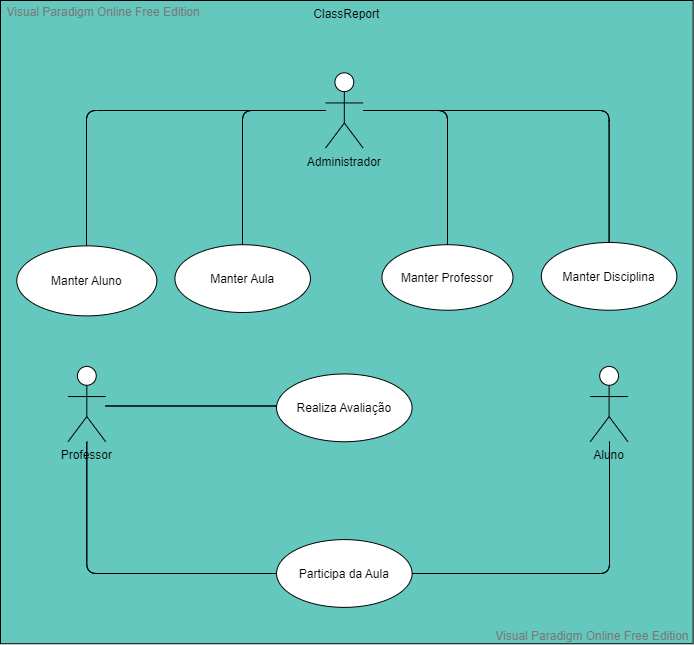

The diagram above was exported from draw.io. Its source (the exported page's mxGraphModel, read from the mxfile embedded in the PNG):
<mxGraphModel version="20220503" sfct="5pkmOlzvYMDXbZJ3r7h0xi4ILCQ8gSGdq1UtHFo6ewPyaEKcnjNTBufRV9sWA2" diagramType="UseCaseDiagram" vpId="bhUlfQGCCr0gdAAr" gridEnabled="false" gridColor="#d0d0d0" gridSize="10" guidesEnabled="true" textAutoFontSize="false" shapeCaptionAutoFontSize="false" fitTextToContent="false" pageVisible="true" page="1" fixedPaging="undefined" pageWidth="1100" pageHeight="850" connectionArrowsEnabled="true" connectionPointsEnabled="true" mathEnabled="false" shadowVisible="false" connectorAlwaysOnTop="true" collage="false">
  <root>
    <UserObject label="" modelVpId=".hUlfQGCCr0gdAAn" vpId="BhUlfQGCCr0gdAAo" id="0">
      <mxCell />
    </UserObject>
    <UserObject label="" modelVpId="hhUlfQGCCr0gdAAp" vpId="hhUlfQGCCr0gdAAq" id="1">
      <mxCell parent="0" />
    </UserObject>
    <UserObject label="ClassReport" vpId="j6G2f_6GyVBWsACO" modelUuid="98b583f9-f025-4f87-9b5a-0bd4f0054aca" modelVpId="j6G2f_6GyVBWsACP" id="2">
      <mxCell style="shape=hNaEGo;verticalAlign=top;container=1;allowArrows=0;fillColor=#64c8be;" vertex="1" parent="1">
        <mxGeometry x="204" y="-759" width="692.66" height="643.26" as="geometry" />
      </mxCell>
    </UserObject>
    <UserObject label="Administrador" vpId="8456f_6GyVBWsABE" modelUuid="f25c26bb-9730-4e3d-adde-ff76afecae96" modelVpId="C456f_6GyVBWsABF" id="3">
      <mxCell style="shape=5gEey;verticalLabelPosition=bottom;verticalAlign=top" vertex="1" parent="1">
        <mxGeometry x="528.9980797101449" y="-686.6845408969432" width="37.6445652173913" height="75.28939000838812" as="geometry" />
      </mxCell>
    </UserObject>
    <UserObject label="Professor" vpId="ryr6f_6GyVBWsABO" modelUuid="bdab52e5-94d3-4fbb-a320-6bda2541ccfc" modelVpId="ryr6f_6GyVBWsABP" id="4">
      <mxCell style="shape=5gEey;verticalLabelPosition=bottom;verticalAlign=top" vertex="1" parent="1">
        <mxGeometry x="271.50925362318844" y="-393.05591986422957" width="37.6445652173913" height="75.28939000838812" as="geometry" />
      </mxCell>
    </UserObject>
    <UserObject label="Aluno" vpId="J3b6f_6GyVBWsABQ" modelUuid="fb5bf365-fe14-4b5f-a652-e710d9789476" modelVpId="J3b6f_6GyVBWsABR" id="5">
      <mxCell style="shape=5gEey;verticalLabelPosition=bottom;verticalAlign=top" vertex="1" parent="1">
        <mxGeometry x="793.7648550724638" y="-393.05591986422957" width="37.6445652173913" height="75.28939000838812" as="geometry" />
      </mxCell>
    </UserObject>
    <UserObject label="" vpId="pjf6f_6GyVBWsABU" modelUuid="02c54981-5f29-4cbd-8628-548fdb2ae0cf" modelVpId="pjf6f_6GyVBWsABV" id="6">
      <mxCell style="shape=5aaegUQEUe6;edgeStyle=orthogonalEdgeStyle;rounded=1;" edge="1" source="3" target="7" parent="1">
        <mxGeometry relative="1" as="geometry">
          <mxPoint x="651" y="-624" as="edgeLabelOffset" />
        </mxGeometry>
        <Array as="absPoints">
          <mxPoint x="567" y="-649" />
          <mxPoint x="651" y="-649" />
          <mxPoint x="651" y="-515" />
        </Array>
      </mxCell>
    </UserObject>
    <UserObject label="Manter Professor" vpId="c1P6f_6GyVBWsABS" modelUuid="a3e07497-ffc4-44a7-b8b4-6bf398e72dc2" modelVpId="c1P6f_6GyVBWsABT" id="7">
      <mxCell style="shape=xaGkQaG;" vertex="1" parent="1">
        <mxGeometry x="585.4649275362319" y="-514.773767044457" width="131.00308695652174" height="65.50176930729766" as="geometry" />
      </mxCell>
    </UserObject>
    <UserObject label="Manter Aluno" vpId="c5wmf_6GyVBWsABa" modelUuid="626ec790-bcdf-4f0f-8bf3-482d5b339423" modelVpId="c5wmf_6GyVBWsABb" id="8">
      <mxCell style="shape=xaGkQaG;" vertex="1" parent="1">
        <mxGeometry x="220.3126449275362" y="-513.6444261943312" width="140.03778260869564" height="70.01913270780095" as="geometry" />
      </mxCell>
    </UserObject>
    <UserObject label="" vpId="grUmf_6GyVBWsABc" modelUuid="c050b8b7-4901-4081-a163-acae5c3de50e" modelVpId="grUmf_6GyVBWsABd" id="9">
      <mxCell style="shape=5aaegUQEUe6;entryX=0.5;entryY=0;entryDx=0;entryDy=0;edgeStyle=orthogonalEdgeStyle;rounded=1;" edge="1" source="3" target="8" parent="1">
        <mxGeometry relative="1" as="geometry">
          <mxPoint x="342" y="-649" as="edgeLabelOffset" />
        </mxGeometry>
        <Array as="absPoints">
          <mxPoint x="529" y="-649" />
          <mxPoint x="290" y="-649" />
          <mxPoint x="290" y="-514" />
        </Array>
      </mxCell>
    </UserObject>
    <UserObject label="Manter Aula" vpId="l.8mf_6GyVBWsABe" modelUuid="73735e9a-06bd-4555-95e4-fc1e85b990e9" modelVpId="l.8mf_6GyVBWsABf" id="10">
      <mxCell style="shape=xaGkQaG;" vertex="1" parent="1">
        <mxGeometry x="378.4198188405797" y="-514.773767044457" width="135.52043478260867" height="67.7604510075493" as="geometry" />
      </mxCell>
    </UserObject>
    <UserObject label="" vpId="gPSmf_6GyVBWsABg" modelUuid="7fd789d7-bc98-43c6-99df-c99655d08299" modelVpId="gPSmf_6GyVBWsABh" id="11">
      <mxCell style="shape=5aaegUQEUe6;entryX=0.5;entryY=0;entryDx=0;entryDy=0;edgeStyle=orthogonalEdgeStyle;rounded=1;" edge="1" source="3" target="10" parent="1">
        <mxGeometry relative="1" as="geometry">
          <mxPoint x="446" y="-624" as="edgeLabelOffset" />
        </mxGeometry>
        <Array as="absPoints">
          <mxPoint x="529" y="-649" />
          <mxPoint x="446" y="-649" />
          <mxPoint x="446" y="-515" />
        </Array>
      </mxCell>
    </UserObject>
    <UserObject label="Realiza Avaliação" vpId="Mszmf_6GyVBWsABo" modelUuid="862b3914-7ba7-4a0b-9d8a-a8e27daaa86e" modelVpId="Mszmf_6GyVBWsABp" id="12">
      <mxCell style="shape=xaGkQaG;" vertex="1" parent="1">
        <mxGeometry x="480.06014492753616" y="-385.52698086339075" width="135.52043478260867" height="67.7604510075493" as="geometry" />
      </mxCell>
    </UserObject>
    <UserObject label="Manter Disciplina" vpId="HJoWf_6GyVBWsAB6" modelUuid="8acb73d0-3543-4e82-840b-ca38c9729331" modelVpId="HJoWf_6GyVBWsAB7" id="13">
      <mxCell style="shape=xaGkQaG;" vertex="1" parent="1">
        <mxGeometry x="744.826920289855" y="-517.0324487447086" width="135.52043478260867" height="67.7604510075493" as="geometry" />
      </mxCell>
    </UserObject>
    <UserObject label="" vpId="QYsWf_6GyVBWsAB8" modelUuid="d2691270-0430-4baa-9edd-1c6f5796f2db" modelVpId="QYsWf_6GyVBWsAB9" id="14">
      <mxCell style="shape=5aaegUQEUe6;entryX=1;entryY=0.5;entryDx=0;entryDy=0;edgeStyle=orthogonalEdgeStyle;rounded=1;" edge="1" source="13" target="3" parent="1">
        <mxGeometry relative="1" as="geometry">
          <mxPoint x="756" y="-649" as="edgeLabelOffset" />
          <Array as="points">
            <mxPoint x="812.5871376811593" y="-649.0398458927491" />
          </Array>
        </mxGeometry>
        <Array as="absPoints">
          <mxPoint x="813" y="-517" />
          <mxPoint x="813" y="-649" />
          <mxPoint x="567" y="-649" />
        </Array>
      </mxCell>
    </UserObject>
    <UserObject label="Participa da Aula" vpId="svGWf_6GyVBWsAB." modelUuid="f715a2b5-afb8-4020-93b3-92559d764649" modelVpId="svGWf_6GyVBWsAB_" id="15">
      <mxCell style="shape=xaGkQaG;" vertex="1" parent="1">
        <mxGeometry x="480.06014492753616" y="-219.89032284493692" width="135.52043478260867" height="67.7604510075493" as="geometry" />
      </mxCell>
    </UserObject>
    <UserObject label="" vpId="Tlw2f_6GyVBWsACG" modelUuid="0dc5f599-50b6-4dfe-9d52-65c75e4275c3" modelVpId="Tlw2f_6GyVBWsACH" id="16">
      <mxCell style="shape=5aaegUQEUe6;entryX=0.5;entryY=1;entryDx=0;entryDy=0;edgeStyle=orthogonalEdgeStyle;rounded=1;" edge="1" source="15" target="5" parent="1">
        <mxGeometry relative="1" as="geometry">
          <mxPoint x="781" y="-186" as="edgeLabelOffset" />
        </mxGeometry>
        <Array as="absPoints">
          <mxPoint x="616" y="-186" />
          <mxPoint x="813" y="-186" />
          <mxPoint x="813" y="-318" />
        </Array>
      </mxCell>
    </UserObject>
    <UserObject label="" vpId="SaE2f_6GyVBWsACI" modelUuid="ac79ead9-2e3b-4449-9b99-6b24f6f8b0f0" modelVpId="SaE2f_6GyVBWsACJ" id="17">
      <mxCell style="shape=5aaegUQEUe6;edgeStyle=orthogonalEdgeStyle;rounded=1;" edge="1" source="4" target="12" parent="1">
        <mxGeometry relative="1" as="geometry">
          <mxPoint x="394" y="-353" as="edgeLabelOffset" />
        </mxGeometry>
        <Array as="absPoints">
          <mxPoint x="309" y="-353" />
          <mxPoint x="480" y="-353" />
        </Array>
      </mxCell>
    </UserObject>
    <UserObject label="" vpId="Wak2f_6GyVBWsACK" modelUuid="5f46d572-f754-41ae-847a-cbc6d28dc130" modelVpId="Wak2f_6GyVBWsACL" id="18">
      <mxCell style="shape=5aaegUQEUe6;entryX=0;entryY=0.5;entryDx=0;entryDy=0;edgeStyle=orthogonalEdgeStyle;rounded=1;" edge="1" source="4" target="15" parent="1">
        <mxGeometry relative="1" as="geometry">
          <mxPoint x="320" y="-186" as="edgeLabelOffset" />
          <Array as="points">
            <mxPoint x="290.5825" y="-186.01009734116224" />
          </Array>
        </mxGeometry>
        <Array as="absPoints">
          <mxPoint x="290" y="-318" />
          <mxPoint x="290" y="-186" />
          <mxPoint x="480" y="-186" />
        </Array>
      </mxCell>
    </UserObject>
  </root>
  <PaletteIds>
    <Item id="UseCaseDiagram" />
  </PaletteIds>
  <LibraryIds>
    <Item id="10f8adb6-de56-4bf0-9f22-0f26ee3e3ff8" />
  </LibraryIds>
</mxGraphModel>